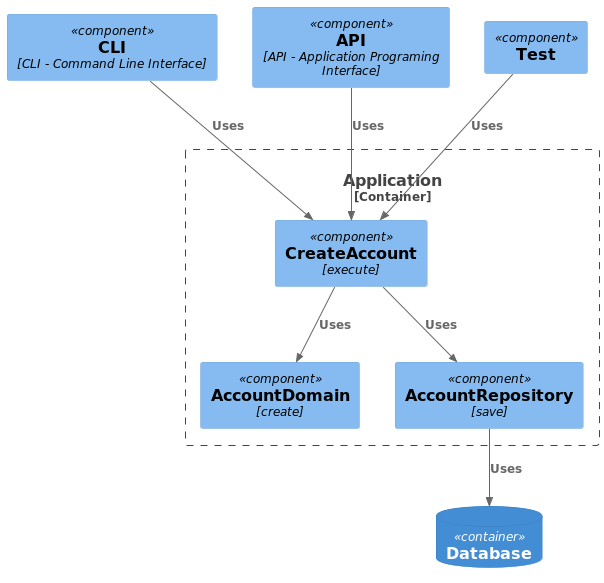

The diagram above was rendered by PlantUML. Its source (embedded in the PNG):
@startuml
!include https://raw.githubusercontent.com/plantuml-stdlib/C4-PlantUML/master/C4_Component.puml

Component(cli, "CLI", "", $techn="CLI - Command Line Interface")
Component(api, "API", "", $techn="API - Application Programing Interface")
Component(test, "Test", "", $techn="")
ContainerDb(db, "Database")

Container_Boundary(application, "Application") {
 Component(createAccount, "CreateAccount", "execute")
 Component(account, "AccountDomain", "create")
 Component(accountRepository, "AccountRepository", "save")
 
 Rel(createAccount, account, "Uses")
 Rel(createAccount, accountRepository, "Uses")
}

Rel(accountRepository, db, "Uses")
Rel(cli, createAccount, "Uses")
Rel(api, createAccount, "Uses")
Rel(test, createAccount, "Uses")
@enduml